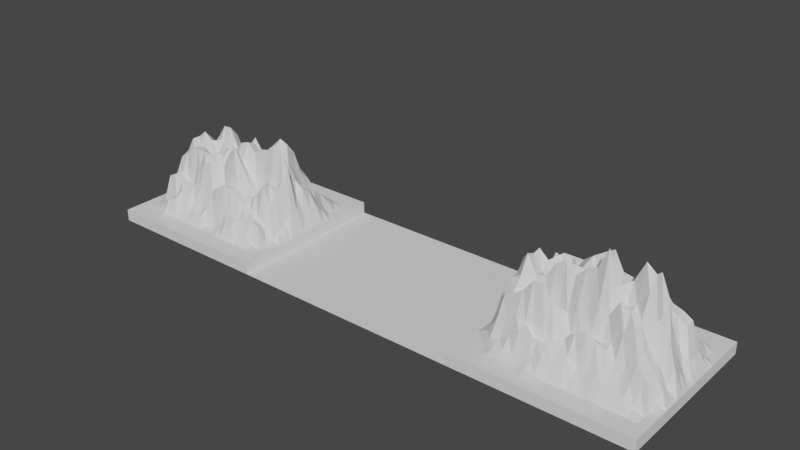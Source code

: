 # Source: GORY_1_1_skala.blend  (saved by Blender 3.4.6; exported with 4.5.12 LTS)
import bpy
from mathutils import Matrix  # noqa: F401  (used for matrix-valued properties, if any)

bpy.ops.wm.read_factory_settings(use_empty=True)
scene = bpy.context.scene
scene.name = 'Scene'

# ---- collections
col_collection = bpy.data.collections.new('Collection'); scene.collection.children.link(col_collection)

# ---- world
world_world = bpy.data.worlds.new('World'); scene.world = world_world
world_world.use_nodes = True; world_world.node_tree.nodes.clear()
_N = world_world.node_tree.nodes; _L = world_world.node_tree.links
n0 = _N.new('ShaderNodeOutputWorld'); n0.name = 'World Output'; n0.location = (300, 300)
n1 = _N.new('ShaderNodeBackground'); n1.name = 'Background'; n1.location = (10, 300)
n1.inputs[0].default_value = (0.05088, 0.05088, 0.05088, 1.0)
_L.new(n1.outputs[0], n0.inputs[0])
n0.is_active_output = True
world_world.color = (0.05088, 0.05088, 0.05088)
world_world.use_sun_shadow = False
world_world.sun_shadow_jitter_overblur = 0.0

# ---- meshes
me_landscape_021 = bpy.data.meshes.new('Landscape.021')
me_landscape_021.from_pydata([(-7.36, -7.075, -0.37), (-7.36, -6.33, -0.37), (-7.36, -5.586, -0.37), (-7.36, -4.841, -0.37), (-7.36, -4.096, -0.37), (-7.36, -3.351, -0.37), (-7.36, -2.607, -0.37), (-7.36, -1.862, -0.37), (-7.36, -1.117, -0.37), (-7.36, -0.3724, -0.37), (-7.36, 0.3724, -0.37), (-7.36, 1.117, -0.37), (-7.36, 1.862, -0.37), (-7.36, 2.607, -0.37), (-7.36, 3.351, -0.37), (-7.36, 4.096, -0.37), (-7.36, 4.841, -0.37), (-7.36, 5.586, -0.37), (-7.36, 6.33, -0.37), (-7.36, 7.075, -0.37), (-6.585, -7.075, -0.37), (-6.585, -6.33, -0.37), (-6.585, -5.586, -0.37), (-6.585, -4.841, -0.37), (-6.585, -4.096, -0.37), (-6.585, -3.351, 0.01252), (-6.585, -2.607, 0.5622), (-6.585, -1.862, 1.084), (-6.585, -1.117, 0.9859), (-6.585, -0.3724, 1.444), (-6.585, 0.3724, 1.673), (-6.585, 1.117, 1.461), (-6.585, 1.862, 0.5532), (-6.585, 2.607, 0.1608), (-6.585, 3.351, -0.09948), (-6.585, 4.096, -0.37), (-6.585, 4.841, -0.37), (-6.585, 5.586, -0.37), (-6.585, 6.33, -0.37), (-6.585, 7.075, -0.37), (-5.811, -7.075, -0.37), (-5.811, -6.33, -0.37), (-5.811, -5.586, -0.37), (-5.811, -4.841, -0.37), (-5.811, -4.096, 0.09138), (-5.811, -3.351, 1.297), (-5.811, -2.607, 2.782), (-5.811, -1.862, 3.946), (-5.811, -1.117, 3.977), (-5.811, -0.3724, 4.897), (-5.811, 0.3724, 4.552), (-5.811, 1.117, 3.029), (-5.811, 1.862, 2.241), (-5.811, 2.607, 2.531), (-5.811, 3.351, 1.68), (-5.811, 4.096, 0.6977), (-5.811, 4.841, -0.281), (-5.811, 5.586, -0.37), (-5.811, 6.33, -0.37), (-5.811, 7.075, -0.37), (-5.036, -7.075, -0.37), (-5.036, -6.33, -0.37), (-5.036, -5.586, -0.2942), (-5.036, -4.841, 0.01741), (-5.036, -4.096, 0.3045), (-5.036, -3.351, 1.561), (-5.036, -2.607, 3.285), (-5.036, -1.862, 4.32), (-5.036, -1.117, 5.787), (-5.036, -0.3724, 5.47), (-5.036, 0.3724, 5.592), (-5.036, 1.117, 3.962), (-5.036, 1.862, 2.586), (-5.036, 2.607, 4.299), (-5.036, 3.351, 2.033), (-5.036, 4.096, 1.344), (-5.036, 4.841, -0.2098), (-5.036, 5.586, -0.37), (-5.036, 6.33, -0.37), (-5.036, 7.075, -0.37), (-4.261, -7.075, -0.37), (-4.261, -6.33, -0.37), (-4.261, -5.586, -0.2525), (-4.261, -4.841, 0.0926), (-4.261, -4.096, 0.858), (-4.261, -3.351, 2.087), (-4.261, -2.607, 3.874), (-4.261, -1.862, 3.246), (-4.261, -1.117, 4.411), (-4.261, -0.3724, 4.285), (-4.261, 0.3724, 4.88), (-4.261, 1.117, 4.525), (-4.261, 1.862, 1.693), (-4.261, 2.607, 4.051), (-4.261, 3.351, 1.174), (-4.261, 4.096, 0.9932), (-4.261, 4.841, -0.2342), (-4.261, 5.586, -0.32), (-4.261, 6.33, -0.37), (-4.261, 7.075, -0.37), (-3.486, -7.075, -0.37), (-3.486, -6.33, -0.37), (-3.486, -5.586, -0.2777), (-3.486, -4.841, 0.0306), (-3.486, -4.096, 1.51), (-3.486, -3.351, 1.925), (-3.486, -2.607, 4.876), (-3.486, -1.862, 2.076), (-3.486, -1.117, 4.569), (-3.486, -0.3724, 2.348), (-3.486, 0.3724, 3.353), (-3.486, 1.117, 5.406), (-3.486, 1.862, 1.068), (-3.486, 2.607, 3.009), (-3.486, 3.351, 0.7219), (-3.486, 4.096, 1.101), (-3.486, 4.841, 0.08345), (-3.486, 5.586, -0.2978), (-3.486, 6.33, -0.37), (-3.486, 7.075, -0.37), (-2.712, -7.075, -0.37), (-2.712, -6.33, -0.37), (-2.712, -5.586, -0.296), (-2.712, -4.841, 0.1174), (-2.712, -4.096, 1.592), (-2.712, -3.351, 0.9296), (-2.712, -2.607, 4.94), (-2.712, -1.862, 1.724), (-2.712, -1.117, 5.881), (-2.712, -0.3724, 3.186), (-2.712, 0.3724, 4.101), (-2.712, 1.117, 5.417), (-2.712, 1.862, 2.454), (-2.712, 2.607, 2.751), (-2.712, 3.351, 1.26), (-2.712, 4.096, 1.563), (-2.712, 4.841, 0.3194), (-2.712, 5.586, -0.37), (-2.712, 6.33, -0.37), (-2.712, 7.075, -0.37), (-1.937, -7.075, -0.37), (-1.937, -6.33, -0.37), (-1.937, -5.586, -0.102), (-1.937, -4.841, 0.3238), (-1.937, -4.096, 1.514), (-1.937, -3.351, 0.818), (-1.937, -2.607, 3.865), (-1.937, -1.862, 1.724), (-1.937, -1.117, 6.251), (-1.937, -0.3724, 4.986), (-1.937, 0.3724, 5.178), (-1.937, 1.117, 5.419), (-1.937, 1.862, 3.993), (-1.937, 2.607, 2.535), (-1.937, 3.351, 2.204), (-1.937, 4.096, 1.153), (-1.937, 4.841, 0.7275), (-1.937, 5.586, -0.37), (-1.937, 6.33, -0.37), (-1.937, 7.075, -0.37), (-1.162, -7.075, -0.37), (-1.162, -6.33, -0.37), (-1.162, -5.586, -0.2026), (-1.162, -4.841, 0.6913), (-1.162, -4.096, 1.518), (-1.162, -3.351, 0.7317), (-1.162, -2.607, 2.399), (-1.162, -1.862, 2.869), (-1.162, -1.117, 5.414), (-1.162, -0.3724, 5.729), (-1.162, 0.3724, 5.865), (-1.162, 1.117, 6.016), (-1.162, 1.862, 4.133), (-1.162, 2.607, 1.982), (-1.162, 3.351, 2.582), (-1.162, 4.096, 0.8542), (-1.162, 4.841, 0.7219), (-1.162, 5.586, -0.37), (-1.162, 6.33, -0.37), (-1.162, 7.075, -0.37), (-0.3874, -7.075, -0.37), (-0.3874, -6.33, -0.37), (-0.3874, -5.586, -0.37), (-0.3874, -4.841, 0.5971), (-0.3874, -4.096, 1.224), (-0.3874, -3.351, 1.853), (-0.3874, -2.607, 1.811), (-0.3874, -1.862, 3.977), (-0.3874, -1.117, 6.256), (-0.3874, -0.3724, 4.499), (-0.3874, 0.3724, 4.112), (-0.3874, 1.117, 6.537), (-0.3874, 1.862, 3.801), (-0.3874, 2.607, 2.035), (-0.3874, 3.351, 2.138), (-0.3874, 4.096, 0.9843), (-0.3874, 4.841, 0.3218), (-0.3874, 5.586, -0.37), (-0.3874, 6.33, -0.37), (-0.3874, 7.075, -0.37), (0.3874, -7.075, -0.37), (0.3874, -6.33, -0.37), (0.3874, -5.586, -0.37), (0.3874, -4.841, 0.5201), (0.3874, -4.096, 1.176), (0.3874, -3.351, 2.608), (0.3874, -2.607, 2.2), (0.3874, -1.862, 3.912), (0.3874, -1.117, 6.609), (0.3874, -0.3724, 4.169), (0.3874, 0.3724, 2.325), (0.3874, 1.117, 7.022), (0.3874, 1.862, 3.54), (0.3874, 2.607, 2.069), (0.3874, 3.351, 2.125), (0.3874, 4.096, 1.512), (0.3874, 4.841, 0.2639), (0.3874, 5.586, -0.37), (0.3874, 6.33, -0.37), (0.3874, 7.075, -0.37), (1.162, -7.075, -0.37), (1.162, -6.33, -0.37), (1.162, -5.586, -0.37), (1.162, -4.841, 0.2278), (1.162, -4.096, 0.6602), (1.162, -3.351, 3.059), (1.162, -2.607, 2.313), (1.162, -1.862, 4.586), (1.162, -1.117, 8.313), (1.162, -0.3724, 3.431), (1.162, 0.3724, 1.467), (1.162, 1.117, 5.59), (1.162, 1.862, 4.063), (1.162, 2.607, 2.454), (1.162, 3.351, 1.856), (1.162, 4.096, 1.873), (1.162, 4.841, 0.1497), (1.162, 5.586, -0.2955), (1.162, 6.33, -0.37), (1.162, 7.075, -0.37), (1.937, -7.075, -0.37), (1.937, -6.33, -0.37), (1.937, -5.586, -0.37), (1.937, -4.841, 0.1198), (1.937, -4.096, 0.7528), (1.937, -3.351, 2.652), (1.937, -2.607, 2.177), (1.937, -1.862, 3.915), (1.937, -1.117, 5.754), (1.937, -0.3724, 4.74), (1.937, 0.3724, 2.325), (1.937, 1.117, 5.429), (1.937, 1.862, 4.418), (1.937, 2.607, 2.317), (1.937, 3.351, 1.659), (1.937, 4.096, 2.122), (1.937, 4.841, 0.1211), (1.937, 5.586, -0.37), (1.937, 6.33, -0.37), (1.937, 7.075, -0.37), (2.712, -7.075, -0.37), (2.712, -6.33, -0.37), (2.712, -5.586, -0.37), (2.712, -4.841, 0.3265), (2.712, -4.096, 1.035), (2.712, -3.351, 2.211), (2.712, -2.607, 2.45), (2.712, -1.862, 5.217), (2.712, -1.117, 4.583), (2.712, -0.3724, 6.148), (2.712, 0.3724, 3.333), (2.712, 1.117, 4.671), (2.712, 1.862, 5.774), (2.712, 2.607, 2.465), (2.712, 3.351, 0.7615), (2.712, 4.096, 1.842), (2.712, 4.841, 0.3079), (2.712, 5.586, -0.37), (2.712, 6.33, -0.37), (2.712, 7.075, -0.37), (3.486, -7.075, -0.37), (3.486, -6.33, -0.37), (3.486, -5.586, -0.2971), (3.486, -4.841, 0.3995), (3.486, -4.096, 0.7907), (3.486, -3.351, 1.749), (3.486, -2.607, 3.5), (3.486, -1.862, 4.782), (3.486, -1.117, 4.932), (3.486, -0.3724, 7.825), (3.486, 0.3724, 5.868), (3.486, 1.117, 4.545), (3.486, 1.862, 5.363), (3.486, 2.607, 3.109), (3.486, 3.351, 1.19), (3.486, 4.096, 1.859), (3.486, 4.841, 0.02729), (3.486, 5.586, -0.37), (3.486, 6.33, -0.37), (3.486, 7.075, -0.37), (4.261, -7.075, -0.37), (4.261, -6.33, -0.37), (4.261, -5.586, -0.37), (4.261, -4.841, 0.3772), (4.261, -4.096, 0.7116), (4.261, -3.351, 1.757), (4.261, -2.607, 4.024), (4.261, -1.862, 4.367), (4.261, -1.117, 6.167), (4.261, -0.3724, 7.175), (4.261, 0.3724, 7.004), (4.261, 1.117, 3.596), (4.261, 1.862, 3.755), (4.261, 2.607, 3.648), (4.261, 3.351, 2.09), (4.261, 4.096, 1.536), (4.261, 4.841, -0.03696), (4.261, 5.586, -0.37), (4.261, 6.33, -0.37), (4.261, 7.075, -0.37), (5.036, -7.075, -0.37), (5.036, -6.33, -0.37), (5.036, -5.586, -0.37), (5.036, -4.841, 0.3742), (5.036, -4.096, 1.038), (5.036, -3.351, 2.361), (5.036, -2.607, 2.803), (5.036, -1.862, 2.669), (5.036, -1.117, 4.294), (5.036, -0.3724, 4.307), (5.036, 0.3724, 5.194), (5.036, 1.117, 3.119), (5.036, 1.862, 3.382), (5.036, 2.607, 3.39), (5.036, 3.351, 1.486), (5.036, 4.096, 1.088), (5.036, 4.841, 0.3278), (5.036, 5.586, -0.37), (5.036, 6.33, -0.37), (5.036, 7.075, -0.37), (5.811, -7.075, -0.37), (5.811, -6.33, -0.37), (5.811, -5.586, -0.37), (5.811, -4.841, -0.01361), (5.811, -4.096, 1.26), (5.811, -3.351, 1.332), (5.811, -2.607, 1.775), (5.811, -1.862, 1.837), (5.811, -1.117, 3.994), (5.811, -0.3724, 2.273), (5.811, 0.3724, 1.791), (5.811, 1.117, 1.421), (5.811, 1.862, 2.759), (5.811, 2.607, 2.918), (5.811, 3.351, 1.063), (5.811, 4.096, 0.6866), (5.811, 4.841, 0.1239), (5.811, 5.586, -0.37), (5.811, 6.33, -0.37), (5.811, 7.075, -0.37), (6.585, -7.075, -0.37), (6.585, -6.33, -0.37), (6.585, -5.586, -0.37), (6.585, -4.841, -0.37), (6.585, -4.096, -0.37), (6.585, -3.351, -0.05406), (6.585, -2.607, 0.5272), (6.585, -1.862, 0.2535), (6.585, -1.117, 1.467), (6.585, -0.3724, 0.9266), (6.585, 0.3724, 0.2471), (6.585, 1.117, 0.6343), (6.585, 1.862, 0.7938), (6.585, 2.607, 0.7927), (6.585, 3.351, -0.01567), (6.585, 4.096, -0.37), (6.585, 4.841, -0.37), (6.585, 5.586, -0.37), (6.585, 6.33, -0.37), (6.585, 7.075, -0.37), (7.36, -7.075, -0.37), (7.36, -6.33, -0.37), (7.36, -5.586, -0.37), (7.36, -4.841, -0.37), (7.36, -4.096, -0.37), (7.36, -3.351, -0.37), (7.36, -2.607, -0.37), (7.36, -1.862, -0.37), (7.36, -1.117, -0.37), (7.36, -0.3724, -0.37), (7.36, 0.3724, -0.37), (7.36, 1.117, -0.37), (7.36, 1.862, -0.37), (7.36, 2.607, -0.37), (7.36, 3.351, -0.37), (7.36, 4.096, -0.37), (7.36, 4.841, -0.37), (7.36, 5.586, -0.37), (7.36, 6.33, -0.37), (7.36, 7.075, -0.37), (-7.36, -7.075, -1.37), (-7.36, -6.33, -1.37), (-7.36, -1.117, -1.37), (-7.36, -0.3724, -1.37), (-7.36, 4.841, -1.37), (-7.36, 5.586, -1.37), (-6.585, -7.075, -1.37), (-5.811, -7.075, -1.37), (-5.036, -7.075, -1.37), (-4.261, -7.075, -1.37), (-3.486, -7.075, -1.37), (7.36, -3.351, -1.37), (7.36, -2.607, -1.37), (7.36, 2.607, -1.37), (7.36, 3.351, -1.37), (-2.712, -7.075, -1.37), (-1.937, -7.075, -1.37), (-1.162, -7.075, -1.37), (-0.3874, -7.075, -1.37), (0.3874, -7.075, -1.37), (1.162, -7.075, -1.37), (-7.36, -5.586, -1.37), (1.937, -7.075, -1.37), (2.712, -7.075, -1.37), (-7.36, 0.3724, -1.37), (-7.36, 6.33, -1.37), (3.486, -7.075, -1.37), (4.261, -7.075, -1.37), (5.036, -7.075, -1.37), (5.811, -7.075, -1.37), (6.585, -7.075, -1.37), (7.36, -7.075, -1.37), (7.36, -4.096, -1.37), (7.36, 1.862, -1.37), (-7.36, -4.841, -1.37), (-7.36, 1.117, -1.37), (-7.36, 7.075, -1.37), (1.937, 7.075, -1.37), (2.712, 7.075, -1.37), (3.486, 7.075, -1.37), (4.261, 7.075, -1.37), (5.036, 7.075, -1.37), (5.811, 7.075, -1.37), (7.36, -1.862, -1.37), (7.36, -1.117, -1.37), (7.36, 4.096, -1.37), (7.36, 4.841, -1.37), (6.585, 7.075, -1.37), (7.36, 7.075, -1.37), (-7.36, -4.096, -1.37), (-7.36, 1.862, -1.37), (-6.585, 7.075, -1.37), (-5.811, 7.075, -1.37), (-5.036, 7.075, -1.37), (-4.261, 7.075, -1.37), (-3.486, 7.075, -1.37), (-2.712, 7.075, -1.37), (-1.937, 7.075, -1.37), (-1.162, 7.075, -1.37), (-0.3874, 7.075, -1.37), (0.3874, 7.075, -1.37), (1.162, 7.075, -1.37), (-7.36, -3.351, -1.37), (-7.36, 2.607, -1.37), (7.36, -6.33, -1.37), (7.36, -5.586, -1.37), (7.36, -0.3724, -1.37), (7.36, 0.3724, -1.37), (7.36, 5.586, -1.37), (7.36, 6.33, -1.37), (-7.36, -2.607, -1.37), (-7.36, 3.351, -1.37), (-7.36, -1.862, -1.37), (-7.36, 4.096, -1.37), (7.36, -4.841, -1.37), (7.36, 1.117, -1.37), (-42.08, -7.075, -0.37), (-42.08, -6.33, -0.37), (-42.08, -5.586, -0.37), (-42.08, -4.841, -0.37), (-42.08, -4.096, -0.37), (-42.08, -3.351, -0.37), (-42.08, -2.607, -0.37), (-42.08, -1.862, -0.37), (-42.08, -1.117, -0.37), (-42.08, -0.3724, -0.37), (-42.08, 0.3724, -0.37), (-42.08, 1.117, -0.37), (-42.08, 1.862, -0.37), (-42.08, 2.607, -0.37), (-42.08, 3.351, -0.37), (-42.08, 4.096, -0.37), (-42.08, 4.841, -0.37), (-42.08, 5.586, -0.37), (-42.08, 6.33, -0.37), (-42.08, 7.075, -0.37), (-41.31, -7.075, -0.37), (-41.31, -6.33, -0.37), (-41.31, -5.586, -0.37), (-41.31, -4.841, -0.37), (-41.31, -4.096, -0.37), (-41.31, -3.351, 0.1029), (-41.31, -2.607, 0.2272), (-41.31, -1.862, 1.247), (-41.31, -1.117, 1.042), (-41.31, -0.3724, 0.8059), (-41.31, 0.3724, 0.9925), (-41.31, 1.117, 1.554), (-41.31, 1.862, 0.5159), (-41.31, 2.607, -0.02745), (-41.31, 3.351, -0.2328), (-41.31, 4.096, -0.37), (-41.31, 4.841, -0.37), (-41.31, 5.586, -0.37), (-41.31, 6.33, -0.37), (-41.31, 7.075, -0.37), (-40.53, -7.075, -0.37), (-40.53, -6.33, -0.37), (-40.53, -5.586, -0.37), (-40.53, -4.841, -0.2874), (-40.53, -4.096, 0.09987), (-40.53, -3.351, 2.031), (-40.53, -2.607, 1.93), (-40.53, -1.862, 3.337), (-40.53, -1.117, 3.679), (-40.53, -0.3724, 2.644), (-40.53, 0.3724, 4.268), (-40.53, 1.117, 3.143), (-40.53, 1.862, 2.511), (-40.53, 2.607, 1.804), (-40.53, 3.351, 1.536), (-40.53, 4.096, 0.5435), (-40.53, 4.841, -0.2894), (-40.53, 5.586, -0.37), (-40.53, 6.33, -0.37), (-40.53, 7.075, -0.37), (-39.76, -7.075, -0.37), (-39.76, -6.33, -0.37), (-39.76, -5.586, -0.37), (-39.76, -4.841, 0.2149), (-39.76, -4.096, 0.3572), (-39.76, -3.351, 2.43), (-39.76, -2.607, 2.252), (-39.76, -1.862, 3.844), (-39.76, -1.117, 4.976), (-39.76, -0.3724, 4.976), (-39.76, 0.3724, 4.965), (-39.76, 1.117, 3.555), (-39.76, 1.862, 4.293), (-39.76, 2.607, 3.431), (-39.76, 3.351, 2.361), (-39.76, 4.096, 0.7482), (-39.76, 4.841, 0.01437), (-39.76, 5.586, -0.37), (-39.76, 6.33, -0.37), (-39.76, 7.075, -0.37), (-38.98, -7.075, -0.37), (-38.98, -6.33, -0.37), (-38.98, -5.586, -0.1734), (-38.98, -4.841, 1.01), (-38.98, -4.096, 0.8246), (-38.98, -3.351, 1.97), (-38.98, -2.607, 1.735), (-38.98, -1.862, 4.519), (-38.98, -1.117, 4.528), (-38.98, -0.3724, 5.612), (-38.98, 0.3724, 4.775), (-38.98, 1.117, 3.707), (-38.98, 1.862, 5.413), (-38.98, 2.607, 4.455), (-38.98, 3.351, 2.571), (-38.98, 4.096, 0.8443), (-38.98, 4.841, 0.2628), (-38.98, 5.586, -0.313), (-38.98, 6.33, -0.37), (-38.98, 7.075, -0.37), (-38.21, -7.075, -0.37), (-38.21, -6.33, -0.37), (-38.21, -5.586, -0.2794), (-38.21, -4.841, 1.079), (-38.21, -4.096, 1.497), (-38.21, -3.351, 1.63), (-38.21, -2.607, 1.888), (-38.21, -1.862, 4.616), (-38.21, -1.117, 4.581), (-38.21, -0.3724, 4.98), (-38.21, 0.3724, 4.109), (-38.21, 1.117, 3.005), (-38.21, 1.862, 5.482), (-38.21, 2.607, 4.577), (-38.21, 3.351, 2.31), (-38.21, 4.096, 0.8517), (-38.21, 4.841, 0.6394), (-38.21, 5.586, -0.3), (-38.21, 6.33, -0.37), (-38.21, 7.075, -0.37), (-37.43, -7.075, -0.37), (-37.43, -6.33, -0.37), (-37.43, -5.586, -0.37), (-37.43, -4.841, 0.3341), (-37.43, -4.096, 1.293), (-37.43, -3.351, 1.687), (-37.43, -2.607, 3.283), (-37.43, -1.862, 4.643), (-37.43, -1.117, 4.073), (-37.43, -0.3724, 4.102), (-37.43, 0.3724, 4.988), (-37.43, 1.117, 3.709), (-37.43, 1.862, 3.88), (-37.43, 2.607, 3.047), (-37.43, 3.351, 2.131), (-37.43, 4.096, 0.8594), (-37.43, 4.841, 0.3474), (-37.43, 5.586, -0.37), (-37.43, 6.33, -0.37), (-37.43, 7.075, -0.37), (-36.66, -7.075, -0.37), (-36.66, -6.33, -0.37), (-36.66, -5.586, -0.37), (-36.66, -4.841, 0.187), (-36.66, -4.096, 0.6509), (-36.66, -3.351, 2.011), (-36.66, -2.607, 4.154), (-36.66, -1.862, 4.564), (-36.66, -1.117, 4.564), (-36.66, -0.3724, 4.528), (-36.66, 0.3724, 4.921), (-36.66, 1.117, 3.883), (-36.66, 1.862, 3.611), (-36.66, 2.607, 1.865), (-36.66, 3.351, 2.136), (-36.66, 4.096, 1.039), (-36.66, 4.841, 0.3953), (-36.66, 5.586, -0.311), (-36.66, 6.33, -0.37), (-36.66, 7.075, -0.37), (-35.88, -7.075, -0.37), (-35.88, -6.33, -0.37), (-35.88, -5.586, -0.37), (-35.88, -4.841, 0.3165), (-35.88, -4.096, 0.5303), (-35.88, -3.351, 1.93), (-35.88, -2.607, 4.269), (-35.88, -1.862, 3.191), (-35.88, -1.117, 4.418), (-35.88, -0.3724, 4.995), (-35.88, 0.3724, 4.247), (-35.88, 1.117, 3.965), (-35.88, 1.862, 4.403), (-35.88, 2.607, 1.818), (-35.88, 3.351, 2.126), (-35.88, 4.096, 1.269), (-35.88, 4.841, 0.5982), (-35.88, 5.586, -0.3051), (-35.88, 6.33, -0.37), (-35.88, 7.075, -0.37), (-35.11, -7.075, -0.37), (-35.11, -6.33, -0.37), (-35.11, -5.586, -0.37), (-35.11, -4.841, 0.2971), (-35.11, -4.096, 0.8625), (-35.11, -3.351, 2.126), (-35.11, -2.607, 3.511), (-35.11, -1.862, 3.92), (-35.11, -1.117, 3.499), (-35.11, -0.3724, 4.996), (-35.11, 0.3724, 4.051), (-35.11, 1.117, 3.699), (-35.11, 1.862, 5.38), (-35.11, 2.607, 2.144), (-35.11, 3.351, 2.029), (-35.11, 4.096, 0.8925), (-35.11, 4.841, 0.4301), (-35.11, 5.586, -0.37), (-35.11, 6.33, -0.37), (-35.11, 7.075, -0.37), (-34.33, -7.075, -0.37), (-34.33, -6.33, -0.37), (-34.33, -5.586, -0.37), (-34.33, -4.841, -0.2007), (-34.33, -4.096, 0.8477), (-34.33, -3.351, 2.795), (-34.33, -2.607, 2.502), (-34.33, -1.862, 5.32), (-34.33, -1.117, 4.464), (-34.33, -0.3724, 5.814), (-34.33, 0.3724, 5.004), (-34.33, 1.117, 2.08), (-34.33, 1.862, 4.289), (-34.33, 2.607, 2.457), (-34.33, 3.351, 1.215), (-34.33, 4.096, 0.2136), (-34.33, 4.841, 0.2324), (-34.33, 5.586, -0.37), (-34.33, 6.33, -0.37), (-34.33, 7.075, -0.37), (-33.56, -7.075, -0.37), (-33.56, -6.33, -0.37), (-33.56, -5.586, -0.37), (-33.56, -4.841, -0.2828), (-33.56, -4.096, 1.122), (-33.56, -3.351, 3.216), (-33.56, -2.607, 2.946), (-33.56, -1.862, 6.081), (-33.56, -1.117, 4.589), (-33.56, -0.3724, 6.06), (-33.56, 0.3724, 5.708), (-33.56, 1.117, 2.12), (-33.56, 1.862, 4.425), (-33.56, 2.607, 2.309), (-33.56, 3.351, 1.192), (-33.56, 4.096, 0.2377), (-33.56, 4.841, 0.4757), (-33.56, 5.586, -0.37), (-33.56, 6.33, -0.37), (-33.56, 7.075, -0.37), (-32.78, -7.075, -0.37), (-32.78, -6.33, -0.37), (-32.78, -5.586, -0.37), (-32.78, -4.841, 0.1262), (-32.78, -4.096, 1.184), (-32.78, -3.351, 3.055), (-32.78, -2.607, 2.93), (-32.78, -1.862, 4.643), (-32.78, -1.117, 3.472), (-32.78, -0.3724, 5.355), (-32.78, 0.3724, 5.002), (-32.78, 1.117, 3.759), (-32.78, 1.862, 5.367), (-32.78, 2.607, 2.357), (-32.78, 3.351, 1.886), (-32.78, 4.096, 0.8588), (-32.78, 4.841, 0.7144), (-32.78, 5.586, -0.37), (-32.78, 6.33, -0.37), (-32.78, 7.075, -0.37), (-32.01, -7.075, -0.37), (-32.01, -6.33, -0.37), (-32.01, -5.586, -0.37), (-32.01, -4.841, 0.8016), (-32.01, -4.096, 1.213), (-32.01, -3.351, 2.585), (-32.01, -2.607, 2.454), (-32.01, -1.862, 3.183), (-32.01, -1.117, 2.873), (-32.01, -0.3724, 5.823), (-32.01, 0.3724, 3.79), (-32.01, 1.117, 5.417), (-32.01, 1.862, 6.085), (-32.01, 2.607, 3.395), (-32.01, 3.351, 2.713), (-32.01, 4.096, 0.8605), (-32.01, 4.841, 0.1573), (-32.01, 5.586, -0.37), (-32.01, 6.33, -0.37), (-32.01, 7.075, -0.37), (-31.23, -7.075, -0.37), (-31.23, -6.33, -0.37), (-31.23, -5.586, -0.37), (-31.23, -4.841, 0.9519), (-31.23, -4.096, 1.074), (-31.23, -3.351, 2.019), (-31.23, -2.607, 2.477), (-31.23, -1.862, 2.516), (-31.23, -1.117, 3.1), (-31.23, -0.3724, 6.01), (-31.23, 0.3724, 3.238), (-31.23, 1.117, 5.415), (-31.23, 1.862, 5.769), (-31.23, 2.607, 4.825), (-31.23, 3.351, 2.98), (-31.23, 4.096, 0.6541), (-31.23, 4.841, 0.00948), (-31.23, 5.586, -0.37), (-31.23, 6.33, -0.37), (-31.23, 7.075, -0.37), (-30.46, -7.075, -0.37), (-30.46, -6.33, -0.37), (-30.46, -5.586, -0.37), (-30.46, -4.841, 0.2977), (-30.46, -4.096, 1.221), (-30.46, -3.351, 1.635), (-30.46, -2.607, 3.024), (-30.46, -1.862, 3.109), (-30.46, -1.117, 3.701), (-30.46, -0.3724, 6.649), (-30.46, 0.3724, 4.044), (-30.46, 1.117, 4.558), (-30.46, 1.862, 3.709), (-30.46, 2.607, 3.07), (-30.46, 3.351, 2.419), (-30.46, 4.096, 0.7328), (-30.46, 4.841, 0.1516), (-30.46, 5.586, -0.316), (-30.46, 6.33, -0.37), (-30.46, 7.075, -0.37), (-29.68, -7.075, -0.37), (-29.68, -6.33, -0.37), (-29.68, -5.586, -0.37), (-29.68, -4.841, 0.1987), (-29.68, -4.096, 1.329), (-29.68, -3.351, 1.116), (-29.68, -2.607, 3.955), (-29.68, -1.862, 3.63), (-29.68, -1.117, 3.487), (-29.68, -0.3724, 6.286), (-29.68, 0.3724, 3.611), (-29.68, 1.117, 3.235), (-29.68, 1.862, 2.267), (-29.68, 2.607, 1.827), (-29.68, 3.351, 1.474), (-29.68, 4.096, 0.8535), (-29.68, 4.841, 0.2541), (-29.68, 5.586, -0.37), (-29.68, 6.33, -0.37), (-29.68, 7.075, -0.37), (-28.91, -7.075, -0.37), (-28.91, -6.33, -0.37), (-28.91, -5.586, -0.37), (-28.91, -4.841, -0.2842), (-28.91, -4.096, 1.17), (-28.91, -3.351, 0.6309), (-28.91, -2.607, 2.568), (-28.91, -1.862, 3.367), (-28.91, -1.117, 4.026), (-28.91, -0.3724, 4.795), (-28.91, 0.3724, 2.238), (-28.91, 1.117, 2.7), (-28.91, 1.862, 2.239), (-28.91, 2.607, 1.178), (-28.91, 3.351, 0.4751), (-28.91, 4.096, 0.3183), (-28.91, 4.841, -0.1508), (-28.91, 5.586, -0.37), (-28.91, 6.33, -0.37), (-28.91, 7.075, -0.37), (-28.13, -7.075, -0.37), (-28.13, -6.33, -0.37), (-28.13, -5.586, -0.37), (-28.13, -4.841, -0.37), (-28.13, -4.096, -0.37), (-28.13, -3.351, -0.2391), (-28.13, -2.607, 0.3477), (-28.13, -1.862, 0.6696), (-28.13, -1.117, 1.335), (-28.13, -0.3724, 1.345), (-28.13, 0.3724, 0.9744), (-28.13, 1.117, 1.093), (-28.13, 1.862, 1.068), (-28.13, 2.607, 0.3264), (-28.13, 3.351, -0.2686), (-28.13, 4.096, -0.37), (-28.13, 4.841, -0.37), (-28.13, 5.586, -0.37), (-28.13, 6.33, -0.37), (-28.13, 7.075, -0.37), (-27.36, -7.075, -0.37), (-27.36, -6.33, -0.37), (-27.36, -5.586, -0.37), (-27.36, -4.841, -0.37), (-27.36, -4.096, -0.37), (-27.36, -3.351, -0.37), (-27.36, -2.607, -0.37), (-27.36, -1.862, -0.37), (-27.36, -1.117, -0.37), (-27.36, -0.3724, -0.37), (-27.36, 0.3724, -0.37), (-27.36, 1.117, -0.37), (-27.36, 1.862, -0.37), (-27.36, 2.607, -0.37), (-27.36, 3.351, -0.37), (-27.36, 4.096, -0.37), (-27.36, 4.841, -0.37), (-27.36, 5.586, -0.37), (-27.36, 6.33, -0.37), (-27.36, 7.075, -0.37), (-42.08, -7.075, -1.37), (-42.08, -6.33, -1.37), (-42.08, -1.117, -1.37), (-42.08, -0.3724, -1.37), (-42.08, 4.841, -1.37), (-42.08, 5.586, -1.37), (-41.31, -7.075, -1.37), (-40.53, -7.075, -1.37), (-39.76, -7.075, -1.37), (-38.98, -7.075, -1.37), (-38.21, -7.075, -1.37), (-27.36, -3.351, -1.37), (-27.36, -2.607, -1.37), (-27.36, 2.607, -1.37), (-27.36, 3.351, -1.37), (-37.43, -7.075, -1.37), (-36.66, -7.075, -1.37), (-35.88, -7.075, -1.37), (-35.11, -7.075, -1.37), (-34.33, -7.075, -1.37), (-33.56, -7.075, -1.37), (-42.08, -5.586, -1.37), (-32.78, -7.075, -1.37), (-32.01, -7.075, -1.37), (-42.08, 0.3724, -1.37), (-42.08, 6.33, -1.37), (-31.23, -7.075, -1.37), (-30.46, -7.075, -1.37), (-29.68, -7.075, -1.37), (-28.91, -7.075, -1.37), (-28.13, -7.075, -1.37), (-27.36, -7.075, -1.37), (-27.36, -4.096, -1.37), (-27.36, 1.862, -1.37), (-42.08, -4.841, -1.37), (-42.08, 1.117, -1.37), (-42.08, 7.075, -1.37), (-32.78, 7.075, -1.37), (-32.01, 7.075, -1.37), (-31.23, 7.075, -1.37), (-30.46, 7.075, -1.37), (-29.68, 7.075, -1.37), (-28.91, 7.075, -1.37), (-27.36, -1.862, -1.37), (-27.36, -1.117, -1.37), (-27.36, 4.096, -1.37), (-27.36, 4.841, -1.37), (-28.13, 7.075, -1.37), (-27.36, 7.075, -1.37), (-42.08, -4.096, -1.37), (-42.08, 1.862, -1.37), (-41.31, 7.075, -1.37), (-40.53, 7.075, -1.37), (-39.76, 7.075, -1.37), (-38.98, 7.075, -1.37), (-38.21, 7.075, -1.37), (-37.43, 7.075, -1.37), (-36.66, 7.075, -1.37), (-35.88, 7.075, -1.37), (-35.11, 7.075, -1.37), (-34.33, 7.075, -1.37), (-33.56, 7.075, -1.37), (-42.08, -3.351, -1.37), (-42.08, 2.607, -1.37), (-27.36, -6.33, -1.37), (-27.36, -5.586, -1.37), (-27.36, -0.3724, -1.37), (-27.36, 0.3724, -1.37), (-27.36, 5.586, -1.37), (-27.36, 6.33, -1.37), (-42.08, -2.607, -1.37), (-42.08, 3.351, -1.37), (-42.08, -1.862, -1.37), (-42.08, 4.096, -1.37), (-27.36, -4.841, -1.37), (-27.36, 1.117, -1.37), (-27.36, -7.075, -1.37), (-7.36, -7.075, -1.37), (-7.36, 7.075, -1.37), (-27.36, 7.075, -1.37)], [], [(20, 21, 1, 0), (21, 22, 2, 1), (22, 23, 3, 2), (23, 24, 4, 3), (24, 25, 5, 4), (25, 26, 6, 5), (26, 27, 7, 6), (27, 28, 8, 7), (28, 29, 9, 8), (29, 30, 10, 9), (30, 31, 11, 10), (31, 32, 12, 11), (32, 33, 13, 12), (33, 34, 14, 13), (34, 35, 15, 14), (35, 36, 16, 15), (36, 37, 17, 16), (37, 38, 18, 17), (38, 39, 19, 18), (40, 41, 21, 20), (41, 42, 22, 21), (42, 43, 23, 22), (43, 44, 24, 23), (44, 45, 25, 24), (45, 46, 26, 25), (46, 47, 27, 26), (47, 48, 28, 27), (48, 49, 29, 28), (49, 50, 30, 29), (50, 51, 31, 30), (51, 52, 32, 31), (52, 53, 33, 32), (53, 54, 34, 33), (54, 55, 35, 34), (55, 56, 36, 35), (56, 57, 37, 36), (57, 58, 38, 37), (58, 59, 39, 38), (60, 61, 41, 40), (61, 62, 42, 41), (62, 63, 43, 42), (63, 64, 44, 43), (64, 65, 45, 44), (65, 66, 46, 45), (66, 67, 47, 46), (67, 68, 48, 47), (68, 69, 49, 48), (69, 70, 50, 49), (70, 71, 51, 50), (71, 72, 52, 51), (72, 73, 53, 52), (73, 74, 54, 53), (74, 75, 55, 54), (75, 76, 56, 55), (76, 77, 57, 56), (77, 78, 58, 57), (78, 79, 59, 58), (80, 81, 61, 60), (81, 82, 62, 61), (82, 83, 63, 62), (83, 84, 64, 63), (84, 85, 65, 64), (85, 86, 66, 65), (86, 87, 67, 66), (87, 88, 68, 67), (88, 89, 69, 68), (89, 90, 70, 69), (90, 91, 71, 70), (91, 92, 72, 71), (92, 93, 73, 72), (93, 94, 74, 73), (94, 95, 75, 74), (95, 96, 76, 75), (96, 97, 77, 76), (97, 98, 78, 77), (98, 99, 79, 78), (100, 101, 81, 80), (101, 102, 82, 81), (102, 103, 83, 82), (103, 104, 84, 83), (104, 105, 85, 84), (105, 106, 86, 85), (106, 107, 87, 86), (107, 108, 88, 87), (108, 109, 89, 88), (109, 110, 90, 89), (110, 111, 91, 90), (111, 112, 92, 91), (112, 113, 93, 92), (113, 114, 94, 93), (114, 115, 95, 94), (115, 116, 96, 95), (116, 117, 97, 96), (117, 118, 98, 97), (118, 119, 99, 98), (120, 121, 101, 100), (121, 122, 102, 101), (122, 123, 103, 102), (123, 124, 104, 103), (124, 125, 105, 104), (125, 126, 106, 105), (126, 127, 107, 106), (127, 128, 108, 107), (128, 129, 109, 108), (129, 130, 110, 109), (130, 131, 111, 110), (131, 132, 112, 111), (132, 133, 113, 112), (133, 134, 114, 113), (134, 135, 115, 114), (135, 136, 116, 115), (136, 137, 117, 116), (137, 138, 118, 117), (138, 139, 119, 118), (140, 141, 121, 120), (141, 142, 122, 121), (142, 143, 123, 122), (143, 144, 124, 123), (144, 145, 125, 124), (145, 146, 126, 125), (146, 147, 127, 126), (147, 148, 128, 127), (148, 149, 129, 128), (149, 150, 130, 129), (150, 151, 131, 130), (151, 152, 132, 131), (152, 153, 133, 132), (153, 154, 134, 133), (154, 155, 135, 134), (155, 156, 136, 135), (156, 157, 137, 136), (157, 158, 138, 137), (158, 159, 139, 138), (160, 161, 141, 140), (161, 162, 142, 141), (162, 163, 143, 142), (163, 164, 144, 143), (164, 165, 145, 144), (165, 166, 146, 145), (166, 167, 147, 146), (167, 168, 148, 147), (168, 169, 149, 148), (169, 170, 150, 149), (170, 171, 151, 150), (171, 172, 152, 151), (172, 173, 153, 152), (173, 174, 154, 153), (174, 175, 155, 154), (175, 176, 156, 155), (176, 177, 157, 156), (177, 178, 158, 157), (178, 179, 159, 158), (180, 181, 161, 160), (181, 182, 162, 161), (182, 183, 163, 162), (183, 184, 164, 163), (184, 185, 165, 164), (185, 186, 166, 165), (186, 187, 167, 166), (187, 188, 168, 167), (188, 189, 169, 168), (189, 190, 170, 169), (190, 191, 171, 170), (191, 192, 172, 171), (192, 193, 173, 172), (193, 194, 174, 173), (194, 195, 175, 174), (195, 196, 176, 175), (196, 197, 177, 176), (197, 198, 178, 177), (198, 199, 179, 178), (200, 201, 181, 180), (201, 202, 182, 181), (202, 203, 183, 182), (203, 204, 184, 183), (204, 205, 185, 184), (205, 206, 186, 185), (206, 207, 187, 186), (207, 208, 188, 187), (208, 209, 189, 188), (209, 210, 190, 189), (210, 211, 191, 190), (211, 212, 192, 191), (212, 213, 193, 192), (213, 214, 194, 193), (214, 215, 195, 194), (215, 216, 196, 195), (216, 217, 197, 196), (217, 218, 198, 197), (218, 219, 199, 198), (220, 221, 201, 200), (221, 222, 202, 201), (222, 223, 203, 202), (223, 224, 204, 203), (224, 225, 205, 204), (225, 226, 206, 205), (226, 227, 207, 206), (227, 228, 208, 207), (228, 229, 209, 208), (229, 230, 210, 209), (230, 231, 211, 210), (231, 232, 212, 211), (232, 233, 213, 212), (233, 234, 214, 213), (234, 235, 215, 214), (235, 236, 216, 215), (236, 237, 217, 216), (237, 238, 218, 217), (238, 239, 219, 218), (240, 241, 221, 220), (241, 242, 222, 221), (242, 243, 223, 222), (243, 244, 224, 223), (244, 245, 225, 224), (245, 246, 226, 225), (246, 247, 227, 226), (247, 248, 228, 227), (248, 249, 229, 228), (249, 250, 230, 229), (250, 251, 231, 230), (251, 252, 232, 231), (252, 253, 233, 232), (253, 254, 234, 233), (254, 255, 235, 234), (255, 256, 236, 235), (256, 257, 237, 236), (257, 258, 238, 237), (258, 259, 239, 238), (260, 261, 241, 240), (261, 262, 242, 241), (262, 263, 243, 242), (263, 264, 244, 243), (264, 265, 245, 244), (265, 266, 246, 245), (266, 267, 247, 246), (267, 268, 248, 247), (268, 269, 249, 248), (269, 270, 250, 249), (270, 271, 251, 250), (271, 272, 252, 251), (272, 273, 253, 252), (273, 274, 254, 253), (274, 275, 255, 254), (275, 276, 256, 255), (276, 277, 257, 256), (277, 278, 258, 257), (278, 279, 259, 258), (280, 281, 261, 260), (281, 282, 262, 261), (282, 283, 263, 262), (283, 284, 264, 263), (284, 285, 265, 264), (285, 286, 266, 265), (286, 287, 267, 266), (287, 288, 268, 267), (288, 289, 269, 268), (289, 290, 270, 269), (290, 291, 271, 270), (291, 292, 272, 271), (292, 293, 273, 272), (293, 294, 274, 273), (294, 295, 275, 274), (295, 296, 276, 275), (296, 297, 277, 276), (297, 298, 278, 277), (298, 299, 279, 278), (300, 301, 281, 280), (301, 302, 282, 281), (302, 303, 283, 282), (303, 304, 284, 283), (304, 305, 285, 284), (305, 306, 286, 285), (306, 307, 287, 286), (307, 308, 288, 287), (308, 309, 289, 288), (309, 310, 290, 289), (310, 311, 291, 290), (311, 312, 292, 291), (312, 313, 293, 292), (313, 314, 294, 293), (314, 315, 295, 294), (315, 316, 296, 295), (316, 317, 297, 296), (317, 318, 298, 297), (318, 319, 299, 298), (320, 321, 301, 300), (321, 322, 302, 301), (322, 323, 303, 302), (323, 324, 304, 303), (324, 325, 305, 304), (325, 326, 306, 305), (326, 327, 307, 306), (327, 328, 308, 307), (328, 329, 309, 308), (329, 330, 310, 309), (330, 331, 311, 310), (331, 332, 312, 311), (332, 333, 313, 312), (333, 334, 314, 313), (334, 335, 315, 314), (335, 336, 316, 315), (336, 337, 317, 316), (337, 338, 318, 317), (338, 339, 319, 318), (340, 341, 321, 320), (341, 342, 322, 321), (342, 343, 323, 322), (343, 344, 324, 323), (344, 345, 325, 324), (345, 346, 326, 325), (346, 347, 327, 326), (347, 348, 328, 327), (348, 349, 329, 328), (349, 350, 330, 329), (350, 351, 331, 330), (351, 352, 332, 331), (352, 353, 333, 332), (353, 354, 334, 333), (354, 355, 335, 334), (355, 356, 336, 335), (356, 357, 337, 336), (357, 358, 338, 337), (358, 359, 339, 338), (360, 361, 341, 340), (361, 362, 342, 341), (362, 363, 343, 342), (363, 364, 344, 343), (364, 365, 345, 344), (365, 366, 346, 345), (366, 367, 347, 346), (367, 368, 348, 347), (368, 369, 349, 348), (369, 370, 350, 349), (370, 371, 351, 350), (371, 372, 352, 351), (372, 373, 353, 352), (373, 374, 354, 353), (374, 375, 355, 354), (375, 376, 356, 355), (376, 377, 357, 356), (377, 378, 358, 357), (378, 379, 359, 358), (380, 381, 361, 360), (381, 382, 362, 361), (382, 383, 363, 362), (383, 384, 364, 363), (384, 385, 365, 364), (385, 386, 366, 365), (386, 387, 367, 366), (387, 388, 368, 367), (388, 389, 369, 368), (389, 390, 370, 369), (390, 391, 371, 370), (391, 392, 372, 371), (392, 393, 373, 372), (393, 394, 374, 373), (394, 395, 375, 374), (395, 396, 376, 375), (396, 397, 377, 376), (397, 398, 378, 377), (398, 399, 379, 378), (20, 0, 400, 406), (400, 401, 421, 434, 449, 462, 470, 472, 402, 403, 424, 435, 450, 463, 471, 473, 404, 405, 425, 436, 451, 452, 453, 454, 455, 456, 457, 458, 459, 460, 461, 437, 438, 439, 440, 441, 442, 447, 448, 469, 468, 446, 445, 414, 413, 433, 475, 467, 466, 444, 443, 412, 411, 432, 474, 465, 464, 431, 430, 429, 428, 427, 426, 423, 422, 420, 419, 418, 417, 416, 415, 410, 409, 408, 407, 406), (387, 386, 412, 443), (392, 391, 475, 433), (159, 179, 458, 457), (5, 6, 470, 462), (160, 140, 416, 417), (320, 300, 427, 428), (219, 239, 461, 460), (319, 339, 441, 440), (220, 200, 419, 420), (386, 385, 411, 412), (59, 79, 453, 452), (13, 14, 471, 463), (395, 394, 414, 445), (2, 3, 434, 421), (300, 280, 426, 427), (299, 319, 440, 439), (39, 59, 452, 451), (381, 380, 431, 464), (394, 393, 413, 414), (10, 11, 435, 424), (140, 120, 415, 416), (4, 5, 462, 449), (280, 260, 423, 426), (7, 8, 402, 472), (279, 299, 439, 438), (18, 19, 436, 425), (19, 39, 451, 436), (389, 388, 444, 466), (199, 219, 460, 459), (139, 159, 457, 456), (383, 382, 465, 474), (388, 387, 443, 444), (12, 13, 463, 450), (200, 180, 418, 419), (120, 100, 410, 415), (15, 16, 404, 473), (1, 2, 421, 401), (259, 279, 438, 437), (260, 240, 422, 423), (100, 80, 409, 410), (397, 396, 446, 468), (391, 390, 467, 475), (382, 381, 464, 465), (396, 395, 445, 446), (9, 10, 424, 403), (379, 399, 448, 447), (119, 139, 456, 455), (80, 60, 408, 409), (0, 1, 401, 400), (17, 18, 425, 405), (399, 398, 469, 448), (180, 160, 417, 418), (239, 259, 437, 461), (390, 389, 466, 467), (380, 360, 430, 431), (179, 199, 459, 458), (6, 7, 472, 470), (60, 40, 407, 408), (385, 384, 432, 411), (3, 4, 449, 434), (8, 9, 403, 402), (359, 379, 447, 442), (99, 119, 455, 454), (240, 220, 420, 422), (360, 340, 429, 430), (14, 15, 473, 471), (398, 397, 468, 469), (384, 383, 474, 432), (11, 12, 450, 435), (40, 20, 406, 407), (16, 17, 405, 404), (339, 359, 442, 441), (79, 99, 454, 453), (393, 392, 433, 413), (340, 320, 428, 429), (496, 497, 477, 476), (497, 498, 478, 477), (498, 499, 479, 478), (499, 500, 480, 479), (500, 501, 481, 480), (501, 502, 482, 481), (502, 503, 483, 482), (503, 504, 484, 483), (504, 505, 485, 484), (505, 506, 486, 485), (506, 507, 487, 486), (507, 508, 488, 487), (508, 509, 489, 488), (509, 510, 490, 489), (510, 511, 491, 490), (511, 512, 492, 491), (512, 513, 493, 492), (513, 514, 494, 493), (514, 515, 495, 494), (516, 517, 497, 496), (517, 518, 498, 497), (518, 519, 499, 498), (519, 520, 500, 499), (520, 521, 501, 500), (521, 522, 502, 501), (522, 523, 503, 502), (523, 524, 504, 503), (524, 525, 505, 504), (525, 526, 506, 505), (526, 527, 507, 506), (527, 528, 508, 507), (528, 529, 509, 508), (529, 530, 510, 509), (530, 531, 511, 510), (531, 532, 512, 511), (532, 533, 513, 512), (533, 534, 514, 513), (534, 535, 515, 514), (536, 537, 517, 516), (537, 538, 518, 517), (538, 539, 519, 518), (539, 540, 520, 519), (540, 541, 521, 520), (541, 542, 522, 521), (542, 543, 523, 522), (543, 544, 524, 523), (544, 545, 525, 524), (545, 546, 526, 525), (546, 547, 527, 526), (547, 548, 528, 527), (548, 549, 529, 528), (549, 550, 530, 529), (550, 551, 531, 530), (551, 552, 532, 531), (552, 553, 533, 532), (553, 554, 534, 533), (554, 555, 535, 534), (556, 557, 537, 536), (557, 558, 538, 537), (558, 559, 539, 538), (559, 560, 540, 539), (560, 561, 541, 540), (561, 562, 542, 541), (562, 563, 543, 542), (563, 564, 544, 543), (564, 565, 545, 544), (565, 566, 546, 545), (566, 567, 547, 546), (567, 568, 548, 547), (568, 569, 549, 548), (569, 570, 550, 549), (570, 571, 551, 550), (571, 572, 552, 551), (572, 573, 553, 552), (573, 574, 554, 553), (574, 575, 555, 554), (576, 577, 557, 556), (577, 578, 558, 557), (578, 579, 559, 558), (579, 580, 560, 559), (580, 581, 561, 560), (581, 582, 562, 561), (582, 583, 563, 562), (583, 584, 564, 563), (584, 585, 565, 564), (585, 586, 566, 565), (586, 587, 567, 566), (587, 588, 568, 567), (588, 589, 569, 568), (589, 590, 570, 569), (590, 591, 571, 570), (591, 592, 572, 571), (592, 593, 573, 572), (593, 594, 574, 573), (594, 595, 575, 574), (596, 597, 577, 576), (597, 598, 578, 577), (598, 599, 579, 578), (599, 600, 580, 579), (600, 601, 581, 580), (601, 602, 582, 581), (602, 603, 583, 582), (603, 604, 584, 583), (604, 605, 585, 584), (605, 606, 586, 585), (606, 607, 587, 586), (607, 608, 588, 587), (608, 609, 589, 588), (609, 610, 590, 589), (610, 611, 591, 590), (611, 612, 592, 591), (612, 613, 593, 592), (613, 614, 594, 593), (614, 615, 595, 594), (616, 617, 597, 596), (617, 618, 598, 597), (618, 619, 599, 598), (619, 620, 600, 599), (620, 621, 601, 600), (621, 622, 602, 601), (622, 623, 603, 602), (623, 624, 604, 603), (624, 625, 605, 604), (625, 626, 606, 605), (626, 627, 607, 606), (627, 628, 608, 607), (628, 629, 609, 608), (629, 630, 610, 609), (630, 631, 611, 610), (631, 632, 612, 611), (632, 633, 613, 612), (633, 634, 614, 613), (634, 635, 615, 614), (636, 637, 617, 616), (637, 638, 618, 617), (638, 639, 619, 618), (639, 640, 620, 619), (640, 641, 621, 620), (641, 642, 622, 621), (642, 643, 623, 622), (643, 644, 624, 623), (644, 645, 625, 624), (645, 646, 626, 625), (646, 647, 627, 626), (647, 648, 628, 627), (648, 649, 629, 628), (649, 650, 630, 629), (650, 651, 631, 630), (651, 652, 632, 631), (652, 653, 633, 632), (653, 654, 634, 633), (654, 655, 635, 634), (656, 657, 637, 636), (657, 658, 638, 637), (658, 659, 639, 638), (659, 660, 640, 639), (660, 661, 641, 640), (661, 662, 642, 641), (662, 663, 643, 642), (663, 664, 644, 643), (664, 665, 645, 644), (665, 666, 646, 645), (666, 667, 647, 646), (667, 668, 648, 647), (668, 669, 649, 648), (669, 670, 650, 649), (670, 671, 651, 650), (671, 672, 652, 651), (672, 673, 653, 652), (673, 674, 654, 653), (674, 675, 655, 654), (676, 677, 657, 656), (677, 678, 658, 657), (678, 679, 659, 658), (679, 680, 660, 659), (680, 681, 661, 660), (681, 682, 662, 661), (682, 683, 663, 662), (683, 684, 664, 663), (684, 685, 665, 664), (685, 686, 666, 665), (686, 687, 667, 666), (687, 688, 668, 667), (688, 689, 669, 668), (689, 690, 670, 669), (690, 691, 671, 670), (691, 692, 672, 671), (692, 693, 673, 672), (693, 694, 674, 673), (694, 695, 675, 674), (696, 697, 677, 676), (697, 698, 678, 677), (698, 699, 679, 678), (699, 700, 680, 679), (700, 701, 681, 680), (701, 702, 682, 681), (702, 703, 683, 682), (703, 704, 684, 683), (704, 705, 685, 684), (705, 706, 686, 685), (706, 707, 687, 686), (707, 708, 688, 687), (708, 709, 689, 688), (709, 710, 690, 689), (710, 711, 691, 690), (711, 712, 692, 691), (712, 713, 693, 692), (713, 714, 694, 693), (714, 715, 695, 694), (716, 717, 697, 696), (717, 718, 698, 697), (718, 719, 699, 698), (719, 720, 700, 699), (720, 721, 701, 700), (721, 722, 702, 701), (722, 723, 703, 702), (723, 724, 704, 703), (724, 725, 705, 704), (725, 726, 706, 705), (726, 727, 707, 706), (727, 728, 708, 707), (728, 729, 709, 708), (729, 730, 710, 709), (730, 731, 711, 710), (731, 732, 712, 711), (732, 733, 713, 712), (733, 734, 714, 713), (734, 735, 715, 714), (736, 737, 717, 716), (737, 738, 718, 717), (738, 739, 719, 718), (739, 740, 720, 719), (740, 741, 721, 720), (741, 742, 722, 721), (742, 743, 723, 722), (743, 744, 724, 723), (744, 745, 725, 724), (745, 746, 726, 725), (746, 747, 727, 726), (747, 748, 728, 727), (748, 749, 729, 728), (749, 750, 730, 729), (750, 751, 731, 730), (751, 752, 732, 731), (752, 753, 733, 732), (753, 754, 734, 733), (754, 755, 735, 734), (756, 757, 737, 736), (757, 758, 738, 737), (758, 759, 739, 738), (759, 760, 740, 739), (760, 761, 741, 740), (761, 762, 742, 741), (762, 763, 743, 742), (763, 764, 744, 743), (764, 765, 745, 744), (765, 766, 746, 745), (766, 767, 747, 746), (767, 768, 748, 747), (768, 769, 749, 748), (769, 770, 750, 749), (770, 771, 751, 750), (771, 772, 752, 751), (772, 773, 753, 752), (773, 774, 754, 753), (774, 775, 755, 754), (776, 777, 757, 756), (777, 778, 758, 757), (778, 779, 759, 758), (779, 780, 760, 759), (780, 781, 761, 760), (781, 782, 762, 761), (782, 783, 763, 762), (783, 784, 764, 763), (784, 785, 765, 764), (785, 786, 766, 765), (786, 787, 767, 766), (787, 788, 768, 767), (788, 789, 769, 768), (789, 790, 770, 769), (790, 791, 771, 770), (791, 792, 772, 771), (792, 793, 773, 772), (793, 794, 774, 773), (794, 795, 775, 774), (796, 797, 777, 776), (797, 798, 778, 777), (798, 799, 779, 778), (799, 800, 780, 779), (800, 801, 781, 780), (801, 802, 782, 781), (802, 803, 783, 782), (803, 804, 784, 783), (804, 805, 785, 784), (805, 806, 786, 785), (806, 807, 787, 786), (807, 808, 788, 787), (808, 809, 789, 788), (809, 810, 790, 789), (810, 811, 791, 790), (811, 812, 792, 791), (812, 813, 793, 792), (813, 814, 794, 793), (814, 815, 795, 794), (816, 817, 797, 796), (817, 818, 798, 797), (818, 819, 799, 798), (819, 820, 800, 799), (820, 821, 801, 800), (821, 822, 802, 801), (822, 823, 803, 802), (823, 824, 804, 803), (824, 825, 805, 804), (825, 826, 806, 805), (826, 827, 807, 806), (827, 828, 808, 807), (828, 829, 809, 808), (829, 830, 810, 809), (830, 831, 811, 810), (831, 832, 812, 811), (832, 833, 813, 812), (833, 834, 814, 813), (834, 835, 815, 814), (836, 837, 817, 816), (837, 838, 818, 817), (838, 839, 819, 818), (839, 840, 820, 819), (840, 841, 821, 820), (841, 842, 822, 821), (842, 843, 823, 822), (843, 844, 824, 823), (844, 845, 825, 824), (845, 846, 826, 825), (846, 847, 827, 826), (847, 848, 828, 827), (848, 849, 829, 828), (849, 850, 830, 829), (850, 851, 831, 830), (851, 852, 832, 831), (852, 853, 833, 832), (853, 854, 834, 833), (854, 855, 835, 834), (856, 857, 837, 836), (857, 858, 838, 837), (858, 859, 839, 838), (859, 860, 840, 839), (860, 861, 841, 840), (861, 862, 842, 841), (862, 863, 843, 842), (863, 864, 844, 843), (864, 865, 845, 844), (865, 866, 846, 845), (866, 867, 847, 846), (867, 868, 848, 847), (868, 869, 849, 848), (869, 870, 850, 849), (870, 871, 851, 850), (871, 872, 852, 851), (872, 873, 853, 852), (873, 874, 854, 853), (874, 875, 855, 854), (872, 871, 921, 922), (876, 877, 897, 910, 925, 938, 946, 948, 878, 879, 900, 911, 926, 939, 947, 949, 880, 881, 901, 912, 927, 928, 929, 930, 931, 932, 933, 934, 935, 936, 937, 913, 914, 915, 916, 917, 918, 923, 924, 945, 944, 922, 921, 890, 889, 909, 951, 943, 942, 920, 919, 888, 887, 908, 950, 941, 940, 907, 906, 905, 904, 903, 902, 899, 898, 896, 895, 894, 893, 892, 891, 886, 885, 884, 883, 882), (485, 486, 900, 879), (855, 875, 924, 923), (595, 615, 932, 931), (556, 536, 884, 885), (476, 477, 877, 876), (493, 494, 901, 881), (875, 874, 945, 924), (656, 636, 893, 894), (715, 735, 913, 937), (866, 865, 942, 943), (856, 836, 906, 907), (655, 675, 935, 934), (482, 483, 948, 946), (536, 516, 883, 884), (861, 860, 908, 887), (479, 480, 925, 910), (484, 485, 879, 878), (835, 855, 923, 918), (575, 595, 931, 930), (716, 696, 896, 898), (836, 816, 905, 906), (490, 491, 949, 947), (874, 873, 944, 945), (860, 859, 950, 908), (487, 488, 926, 911), (516, 496, 882, 883), (492, 493, 881, 880), (815, 835, 918, 917), (555, 575, 930, 929), (869, 868, 909, 889), (816, 796, 904, 905), (496, 476, 876, 882), (863, 862, 888, 919), (868, 867, 951, 909), (635, 655, 934, 933), (481, 482, 946, 938), (636, 616, 892, 893), (796, 776, 903, 904), (695, 715, 937, 936), (795, 815, 917, 916), (696, 676, 895, 896), (535, 555, 929, 928), (862, 861, 887, 888), (489, 490, 947, 939), (871, 870, 890, 921), (478, 479, 910, 897), (776, 756, 902, 903), (775, 795, 916, 915), (515, 535, 928, 927), (857, 856, 907, 940), (870, 869, 889, 890), (486, 487, 911, 900), (616, 596, 891, 892), (480, 481, 938, 925), (756, 736, 899, 902), (483, 484, 878, 948), (755, 775, 915, 914), (494, 495, 912, 901), (495, 515, 927, 912), (865, 864, 920, 942), (675, 695, 936, 935), (615, 635, 933, 932), (859, 858, 941, 950), (864, 863, 919, 920), (488, 489, 939, 926), (676, 656, 894, 895), (596, 576, 886, 891), (491, 492, 880, 949), (477, 478, 897, 877), (735, 755, 914, 913), (736, 716, 898, 899), (576, 556, 885, 886), (873, 872, 922, 944), (867, 866, 943, 951), (858, 857, 940, 941), (953, 954, 955, 952)])
me_landscape_021.use_remesh_fix_poles = True
me_landscape_021.use_remesh_preserve_attributes = False
me_landscape_021.update()

# ---- objects
ob_landscape_021 = bpy.data.objects.new('Landscape.021', me_landscape_021)

# ---- transforms, parenting, visibility, modifiers, constraints
ob_landscape_021.location = (42.33, 0.0, 0.0)

# ---- collection membership
col_collection.objects.link(ob_landscape_021)

# ---- scene / render settings (as saved in the file)
scene.frame_start = 1; scene.frame_end = 250; scene.frame_set(2)
scene.render.engine = 'BLENDER_EEVEE_NEXT'
scene.render.fps = 25
scene.cycles.sampling_pattern = 'TABULATED_SOBOL'
scene.cycles.use_light_tree = False
scene.view_settings.view_transform = 'Filmic'
bpy.context.view_layer.update()

# ---- added for rendering (the .blend has no active camera and no usable light): camera, sun
cam_auto = bpy.data.cameras.new('AutoCamera')
cam_auto.lens = 50.0
cam_auto.sensor_width = 36.0
cam_auto.clip_end = 1000.0
ob_auto_camera = bpy.data.objects.new('AutoCamera', cam_auto)
scene.collection.objects.link(ob_auto_camera)
ob_auto_camera.location = (73.3848, -58.099, 42.204)
ob_auto_camera.rotation_euler = (1.09748, -7.21219e-08, 0.694738)
scene.camera = ob_auto_camera
light_auto_sun = bpy.data.lights.new('AutoSun', 'SUN')
light_auto_sun.energy = 3.0
light_auto_sun.angle = 0.0523599
ob_auto_sun = bpy.data.objects.new('AutoSun', light_auto_sun)
scene.collection.objects.link(ob_auto_sun)
ob_auto_sun.rotation_euler = (0.872665, 0.174533, 0.523599)
bpy.context.view_layer.update()

